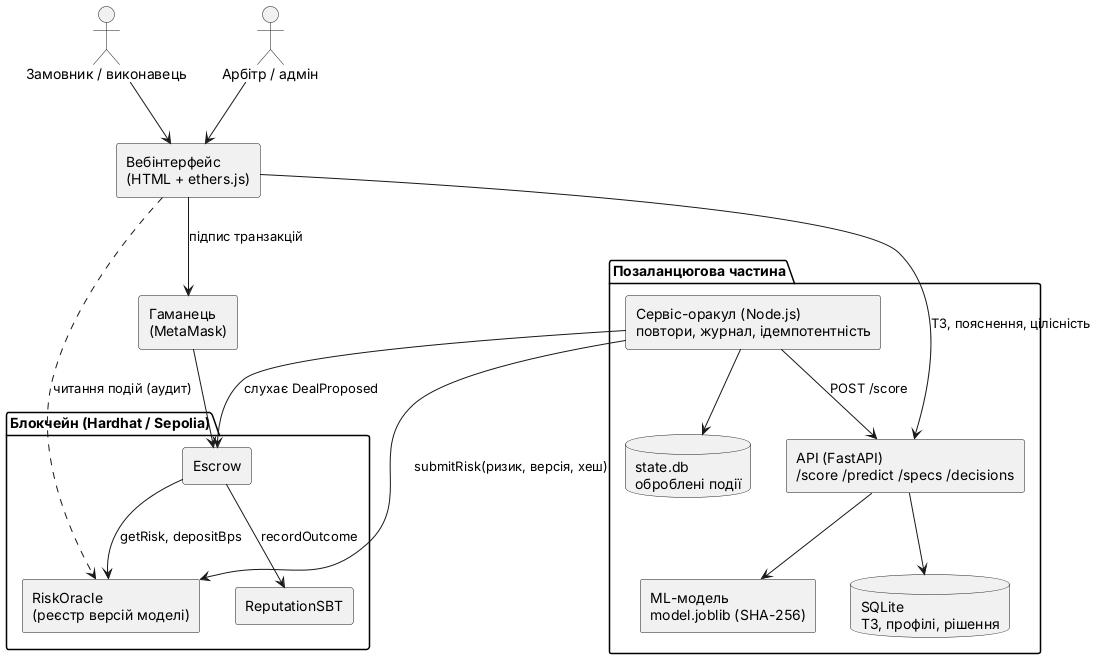

The diagram above was rendered by PlantUML. Its source (embedded in the PNG):
@startuml
skinparam shadowing false
skinparam componentStyle rectangle
actor "Замовник / виконавець" as U
actor "Арбітр / адмін" as A
component "Вебінтерфейс\n(HTML + ethers.js)" as UI
component "Гаманець\n(MetaMask)" as W
package "Позаланцюгова частина" {
  component "API (FastAPI)\n/score /predict /specs /decisions" as API
  component "ML-модель\nmodel.joblib (SHA-256)" as ML
  database "SQLite\nТЗ, профілі, рішення" as DB
  component "Сервіс-оракул (Node.js)\nповтори, журнал, ідемпотентність" as OR
  database "state.db\nоброблені події" as ST
}
package "Блокчейн (Hardhat / Sepolia)" {
  component "Escrow" as E
  component "RiskOracle\n(реєстр версій моделі)" as R
  component "ReputationSBT" as S
}
U --> UI
A --> UI
UI --> W : підпис транзакцій
W --> E
UI --> API : ТЗ, пояснення, цілісність
UI ..> R : читання подій (аудит)
API --> ML
API --> DB
OR --> E : слухає DealProposed
OR --> API : POST /score
OR --> R : submitRisk(ризик, версія, хеш)
OR --> ST
E --> R : getRisk, depositBps
E --> S : recordOutcome
@enduml